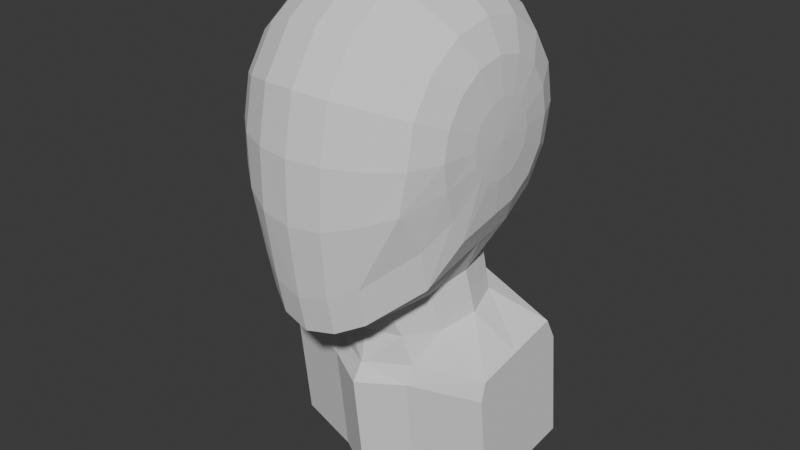 # Source: hello-world.blend  (saved by Blender 4.1.24; exported with 4.5.12 LTS)
import bpy
from mathutils import Matrix  # noqa: F401  (used for matrix-valued properties, if any)

bpy.ops.wm.read_factory_settings(use_empty=True)
scene = bpy.context.scene
scene.name = 'Scene'

# ---- collections
col_collection = bpy.data.collections.new('Collection'); scene.collection.children.link(col_collection)

# ---- world
world_world = bpy.data.worlds.new('World'); scene.world = world_world
world_world.use_nodes = True; world_world.node_tree.nodes.clear()
_N = world_world.node_tree.nodes; _L = world_world.node_tree.links
n0 = _N.new('ShaderNodeOutputWorld'); n0.name = 'World Output'; n0.location = (300, 300)
n1 = _N.new('ShaderNodeBackground'); n1.name = 'Background'; n1.location = (10, 300)
n1.inputs[0].default_value = (0.05088, 0.05088, 0.05088, 1.0)
_L.new(n1.outputs[0], n0.inputs[0])
n0.is_active_output = True
world_world.color = (0.05088, 0.05088, 0.05088)
world_world.use_sun_shadow = False
world_world.sun_shadow_jitter_overblur = 0.0

# ---- meshes
me_sphere_004 = bpy.data.meshes.new('Sphere.004')
me_sphere_004.from_pydata([(0.8454, 0.3097, -0.07918), (0.8099, 0.5778, -0.07918), (0.5011, 0.9848, -0.07918), (0.2621, 1.096, -0.07918), (0.0, 1.134, -0.07918), (0.8454, 0.2878, -0.1893), (0.8099, 0.5355, -0.2919), (0.7062, 0.7483, -0.38), (0.5011, 0.9115, -0.4476), (0.2621, 1.014, -0.4901), (0.0, 1.049, -0.5046), (0.8575, 0.02199, -0.07918), (0.8454, 0.2255, -0.2826), (0.8099, 0.415, -0.4722), (0.7062, 0.5778, -0.635), (0.426, 0.4395, -1.109), (0.1933, 0.6607, -1.037), (0.0, 0.7417, -1.011), (0.8454, 0.1321, -0.345), (0.8099, 0.2347, -0.5927), (0.7062, 0.3228, -0.8054), (0.5112, 0.1373, -1.207), (0.0, 0.1457, -1.204), (0.8454, 0.02199, -0.3669), (0.8098, 0.02199, -0.635), (0.7041, 0.02199, -0.8633), (0.426, -0.1648, -1.305), (0.1933, -0.386, -1.376), (0.0, -0.467, -1.403), (0.8454, -0.08812, -0.345), (0.7946, -0.2914, -0.7161), (0.6886, -0.5302, -1.013), (0.4178, -0.8355, -1.244), (0.2277, -0.9361, -1.336), (0.0, -0.9704, -1.382), (0.8454, -0.1815, -0.2826), (0.7889, -0.3969, -0.524), (0.6886, -0.6036, -0.7036), (0.4178, -0.9014, -0.9491), (0.2277, -0.9974, -1.05), (0.0, -1.03, -1.099), (0.8454, -0.2438, -0.1893), (0.8016, -0.4915, -0.2843), (0.6692, -0.7966, -0.3899), (0.4675, -0.9599, -0.4607), (0.2509, -1.062, -0.5238), (0.0, -1.097, -0.5486), (0.8454, -0.2657, -0.07918), (0.8099, -0.5339, -0.07918), (0.7062, -0.7641, -0.07918), (0.5011, -0.9408, -0.07918), (0.2621, -1.052, -0.07918), (0.0, -1.09, -0.07918), (0.8454, -0.2438, 0.03093), (0.8099, -0.4915, 0.1335), (0.7062, -0.7043, 0.2216), (0.5011, -0.8675, 0.2893), (0.2621, -0.9701, 0.3318), (0.0, -1.005, 0.3463), (0.8454, -0.1815, 0.1243), (0.8099, -0.3711, 0.3139), (0.7062, -0.5339, 0.4767), (0.5011, -0.6588, 0.6016), (0.2621, -0.7373, 0.6801), (0.0, -0.7641, 0.7069), (0.8454, -0.08812, 0.1867), (0.8099, -0.1907, 0.4344), (0.7062, -0.2788, 0.6471), (0.5011, -0.3464, 0.8103), (0.2621, -0.3889, 0.9129), (0.0, -0.4034, 0.9479), (0.8454, 0.02199, 0.2086), (0.8099, 0.02199, 0.4767), (0.7062, 0.02199, 0.7069), (0.5011, 0.02199, 0.8836), (0.2621, 0.02199, 0.9947), (0.0, 0.02199, 1.033), (0.8454, 0.1321, 0.1867), (0.8099, 0.2347, 0.4344), (0.7062, 0.3228, 0.6471), (0.5011, 0.3904, 0.8103), (0.2621, 0.4329, 0.9129), (0.0, 0.4474, 0.9479), (0.8454, 0.2255, 0.1243), (0.8099, 0.415, 0.3139), (0.7062, 0.5778, 0.4767), (0.5011, 0.7028, 0.6016), (0.2621, 0.7813, 0.6801), (0.0, 0.8081, 0.7069), (0.8454, 0.2878, 0.03093), (0.8099, 0.5355, 0.1335), (0.7062, 0.7483, 0.2216), (0.5011, 0.9115, 0.2893), (0.2621, 1.014, 0.3318), (0.0, 1.049, 0.3463), (0.7062, 0.8081, -0.07918), (0.426, 0.4395, -1.109), (0.1933, 0.6607, -1.037), (0.0, 0.1457, -1.204), (0.0, 0.7417, -1.011), (0.5112, 0.1373, -1.207), (0.426, -0.1648, -1.305), (0.1933, -0.386, -1.376), (0.0, -0.467, -1.403), (0.0, 0.7417, -1.011), (0.0, 0.1457, -1.204), (0.0, -0.467, -1.403), (0.426, 0.4395, -1.109), (0.1933, 0.6607, -1.037), (0.5112, 0.1373, -1.207), (0.426, -0.1648, -1.305), (0.1933, -0.386, -1.376), (0.5625, 0.1891, -1.562), (0.0, 0.1968, -1.561), (0.2784, 0.6731, -1.476), (0.2784, -0.295, -1.649), (0.0, 0.748, -1.463), (0.0, -0.3698, -1.662), (0.4864, 0.4685, -1.513), (0.4864, -0.09038, -1.612), (0.9006, 0.247, -1.797), (0.1356, 0.2539, -1.796), (0.0, 0.2563, -1.796), (0.1344, 0.8282, -1.694), (0.3499, -0.2619, -1.888), (0.0, 0.8424, -1.691), (0.0, -0.4241, -1.917), (0.9006, 0.652, -1.725), (0.9006, -0.1258, -1.864), (0.9006, 0.2764, -1.966), (0.0921, 0.2846, -1.965), (0.09079, 0.9609, -1.89), (0.3421, -0.323, -2.033), (0.0, 0.9776, -1.888), (0.0, -0.514, -2.054), (0.9006, 0.7534, -1.913), (0.9006, -0.1627, -2.015), (0.9006, 0.3788, -2.888), (0.0921, 0.3869, -2.887), (0.09079, 1.063, -2.812), (0.3421, -0.2207, -2.954), (0.0, 1.08, -2.81), (0.0, -0.4116, -2.976), (0.9006, 0.8558, -2.835), (0.9006, -0.0603, -2.936)], [], [(95, 1, 6, 7), (2, 95, 7, 8), (0, 11, 5), (3, 2, 8, 9), (1, 0, 5, 6), (4, 3, 9, 10), (5, 11, 12), (9, 8, 96, 97), (6, 5, 12, 13), (10, 9, 97, 17), (7, 6, 13, 14), (8, 7, 14, 96), (96, 14, 20, 100), (12, 11, 18), (105, 99, 116, 113), (13, 12, 18, 19), (108, 15, 118, 114), (14, 13, 19, 20), (19, 18, 23, 24), (15, 109, 112, 118), (20, 19, 24, 25), (100, 20, 25, 101), (18, 11, 23), (111, 103, 117, 115), (23, 11, 29), (102, 101, 32, 33), (24, 23, 29, 30), (28, 102, 33, 34), (25, 24, 30, 31), (101, 25, 31, 32), (31, 30, 36, 37), (32, 31, 37, 38), (29, 11, 35), (33, 32, 38, 39), (30, 29, 35, 36), (34, 33, 39, 40), (36, 35, 41, 42), (40, 39, 45, 46), (37, 36, 42, 43), (38, 37, 43, 44), (35, 11, 41), (39, 38, 44, 45), (44, 43, 49, 50), (41, 11, 47), (45, 44, 50, 51), (42, 41, 47, 48), (46, 45, 51, 52), (43, 42, 48, 49), (49, 48, 54, 55), (50, 49, 55, 56), (47, 11, 53), (51, 50, 56, 57), (48, 47, 53, 54), (52, 51, 57, 58), (57, 56, 62, 63), (54, 53, 59, 60), (58, 57, 63, 64), (55, 54, 60, 61), (56, 55, 61, 62), (53, 11, 59), (62, 61, 67, 68), (59, 11, 65), (63, 62, 68, 69), (60, 59, 65, 66), (64, 63, 69, 70), (61, 60, 66, 67), (70, 69, 75, 76), (67, 66, 72, 73), (68, 67, 73, 74), (65, 11, 71), (69, 68, 74, 75), (66, 65, 71, 72), (75, 74, 80, 81), (72, 71, 77, 78), (76, 75, 81, 82), (73, 72, 78, 79), (74, 73, 79, 80), (71, 11, 77), (80, 79, 85, 86), (77, 11, 83), (81, 80, 86, 87), (78, 77, 83, 84), (82, 81, 87, 88), (79, 78, 84, 85), (88, 87, 93, 94), (85, 84, 90, 91), (86, 85, 91, 92), (83, 11, 89), (87, 86, 92, 93), (84, 83, 89, 90), (93, 92, 2, 3), (90, 89, 0, 1), (94, 93, 3, 4), (91, 90, 1, 95), (92, 91, 95, 2), (89, 11, 0), (107, 16, 97, 96), (16, 104, 17, 97), (104, 98, 22, 17), (21, 107, 96, 100), (27, 110, 101, 102), (106, 27, 102, 28), (98, 106, 28, 22), (110, 21, 100, 101), (99, 105, 98, 104), (105, 103, 106, 98), (15, 108, 16, 107), (108, 99, 104, 16), (109, 15, 107, 21), (111, 26, 110, 27), (103, 111, 27, 106), (26, 109, 21, 110), (113, 116, 125, 122), (114, 118, 127, 123), (118, 112, 120, 127), (115, 117, 126, 124), (109, 26, 119, 112), (26, 111, 115, 119), (99, 108, 114, 116), (103, 105, 113, 117), (125, 123, 131, 133), (125, 123, 121, 122), (122, 121, 124, 126), (128, 124, 132, 136), (112, 119, 128, 120), (119, 115, 124, 128), (116, 114, 123, 125), (117, 113, 122, 126), (132, 130, 138, 140), (133, 131, 139, 141), (124, 121, 130, 132), (126, 124, 132, 134), (127, 120, 129, 135), (123, 127, 135, 131), (121, 123, 131, 130), (120, 128, 136, 129), (139, 143, 137, 138), (138, 137, 144, 140), (134, 132, 140, 142), (135, 129, 137, 143), (131, 135, 143, 139), (130, 131, 139, 138), (129, 136, 144, 137), (136, 132, 140, 144)])
_uv = me_sphere_004.uv_layers.new(name='UVMap')
_uv.uv.foreach_set('vector', [0.75, 0.75, 0.75, 0.8333, 0.6875, 0.8333, 0.6875, 0.75, 0.75, 0.6667, 0.75, 0.75, 0.6875, 0.75, 0.6875, 0.6667, 0.75, 0.9167, 0.7188, 1.0, 0.6875, 0.9167, 0.75, 0.5833, 0.75, 0.6667, 0.6875, 0.6667, 0.6875, 0.5833, 0.75, 0.8333, 0.75, 0.9167, 0.6875, 0.9167, 0.6875, 0.8333, 0.75, 0.5, 0.75, 0.5833, 0.6875, 0.5833, 0.6875, 0.5, 0.6875, 0.9167, 0.6562, 1.0, 0.625, 0.9167, 0.6875, 0.5833, 0.6875, 0.6667, 0.625, 0.6667, 0.625, 0.5833, 0.6875, 0.8333, 0.6875, 0.9167, 0.625, 0.9167, 0.625, 0.8333, 0.6875, 0.5, 0.6875, 0.5833, 0.625, 0.5833, 0.625, 0.5, 0.6875, 0.75, 0.6875, 0.8333, 0.625, 0.8333, 0.625, 0.75, 0.6875, 0.6667, 0.6875, 0.75, 0.625, 0.75, 0.625, 0.6667, 0.625, 0.6667, 0.625, 0.75, 0.5625, 0.75, 0.5625, 0.6667, 0.625, 0.9167, 0.5938, 1.0, 0.5625, 0.9167, 0.5625, 0.5, 0.625, 0.5, 0.625, 0.5, 0.5625, 0.5, 0.625, 0.8333, 0.625, 0.9167, 0.5625, 0.9167, 0.5625, 0.8333, 0.625, 0.5833, 0.625, 0.6667, 0.625, 0.6667, 0.625, 0.5833, 0.625, 0.75, 0.625, 0.8333, 0.5625, 0.8333, 0.5625, 0.75, 0.5625, 0.8333, 0.5625, 0.9167, 0.5, 0.9167, 0.5, 0.8333, 0.625, 0.6667, 0.5625, 0.6667, 0.5625, 0.6667, 0.625, 0.6667, 0.5625, 0.75, 0.5625, 0.8333, 0.5, 0.8333, 0.5, 0.75, 0.5625, 0.6667, 0.5625, 0.75, 0.5, 0.75, 0.5, 0.6667, 0.5625, 0.9167, 0.5312, 1.0, 0.5, 0.9167, 0.5, 0.5833, 0.5, 0.5, 0.5, 0.5, 0.5, 0.5833, 0.5, 0.9167, 0.4687, 1.0, 0.4375, 0.9167, 0.5, 0.5833, 0.5, 0.6667, 0.4375, 0.6667, 0.4375, 0.5833, 0.5, 0.8333, 0.5, 0.9167, 0.4375, 0.9167, 0.4375, 0.8333, 0.5, 0.5, 0.5, 0.5833, 0.4375, 0.5833, 0.4375, 0.5, 0.5, 0.75, 0.5, 0.8333, 0.4375, 0.8333, 0.4375, 0.75, 0.5, 0.6667, 0.5, 0.75, 0.4375, 0.75, 0.4375, 0.6667, 0.4375, 0.75, 0.4375, 0.8333, 0.375, 0.8333, 0.375, 0.75, 0.4375, 0.6667, 0.4375, 0.75, 0.375, 0.75, 0.375, 0.6667, 0.4375, 0.9167, 0.4062, 1.0, 0.375, 0.9167, 0.4375, 0.5833, 0.4375, 0.6667, 0.375, 0.6667, 0.375, 0.5833, 0.4375, 0.8333, 0.4375, 0.9167, 0.375, 0.9167, 0.375, 0.8333, 0.4375, 0.5, 0.4375, 0.5833, 0.375, 0.5833, 0.375, 0.5, 0.375, 0.8333, 0.375, 0.9167, 0.3125, 0.9167, 0.3125, 0.8333, 0.375, 0.5, 0.375, 0.5833, 0.3125, 0.5833, 0.3125, 0.5, 0.375, 0.75, 0.375, 0.8333, 0.3125, 0.8333, 0.3125, 0.75, 0.375, 0.6667, 0.375, 0.75, 0.3125, 0.75, 0.3125, 0.6667, 0.375, 0.9167, 0.3437, 1.0, 0.3125, 0.9167, 0.375, 0.5833, 0.375, 0.6667, 0.3125, 0.6667, 0.3125, 0.5833, 0.3125, 0.6667, 0.3125, 0.75, 0.25, 0.75, 0.25, 0.6667, 0.3125, 0.9167, 0.2812, 1.0, 0.25, 0.9167, 0.3125, 0.5833, 0.3125, 0.6667, 0.25, 0.6667, 0.25, 0.5833, 0.3125, 0.8333, 0.3125, 0.9167, 0.25, 0.9167, 0.25, 0.8333, 0.3125, 0.5, 0.3125, 0.5833, 0.25, 0.5833, 0.25, 0.5, 0.3125, 0.75, 0.3125, 0.8333, 0.25, 0.8333, 0.25, 0.75, 0.25, 0.75, 0.25, 0.8333, 0.1875, 0.8333, 0.1875, 0.75, 0.25, 0.6667, 0.25, 0.75, 0.1875, 0.75, 0.1875, 0.6667, 0.25, 0.9167, 0.2187, 1.0, 0.1875, 0.9167, 0.25, 0.5833, 0.25, 0.6667, 0.1875, 0.6667, 0.1875, 0.5833, 0.25, 0.8333, 0.25, 0.9167, 0.1875, 0.9167, 0.1875, 0.8333, 0.25, 0.5, 0.25, 0.5833, 0.1875, 0.5833, 0.1875, 0.5, 0.1875, 0.5833, 0.1875, 0.6667, 0.125, 0.6667, 0.125, 0.5833, 0.1875, 0.8333, 0.1875, 0.9167, 0.125, 0.9167, 0.125, 0.8333, 0.1875, 0.5, 0.1875, 0.5833, 0.125, 0.5833, 0.125, 0.5, 0.1875, 0.75, 0.1875, 0.8333, 0.125, 0.8333, 0.125, 0.75, 0.1875, 0.6667, 0.1875, 0.75, 0.125, 0.75, 0.125, 0.6667, 0.1875, 0.9167, 0.1562, 1.0, 0.125, 0.9167, 0.125, 0.6667, 0.125, 0.75, 0.0625, 0.75, 0.0625, 0.6667, 0.125, 0.9167, 0.09375, 1.0, 0.0625, 0.9167, 0.125, 0.5833, 0.125, 0.6667, 0.0625, 0.6667, 0.0625, 0.5833, 0.125, 0.8333, 0.125, 0.9167, 0.0625, 0.9167, 0.0625, 0.8333, 0.125, 0.5, 0.125, 0.5833, 0.0625, 0.5833, 0.0625, 0.5, 0.125, 0.75, 0.125, 0.8333, 0.0625, 0.8333, 0.0625, 0.75, 0.0625, 0.5, 0.0625, 0.5833, 0.0, 0.5833, 0.0, 0.5, 0.0625, 0.75, 0.0625, 0.8333, 0.0, 0.8333, 0.0, 0.75, 0.0625, 0.6667, 0.0625, 0.75, 0.0, 0.75, 0.0, 0.6667, 0.0625, 0.9167, 0.03125, 1.0, 0.0, 0.9167, 0.0625, 0.5833, 0.0625, 0.6667, 0.0, 0.6667, 0.0, 0.5833, 0.0625, 0.8333, 0.0625, 0.9167, 0.0, 0.9167, 0.0, 0.8333, 1.0, 0.5833, 1.0, 0.6667, 0.9375, 0.6667, 0.9375, 0.5833, 1.0, 0.8333, 1.0, 0.9167, 0.9375, 0.9167, 0.9375, 0.8333, 1.0, 0.5, 1.0, 0.5833, 0.9375, 0.5833, 0.9375, 0.5, 1.0, 0.75, 1.0, 0.8333, 0.9375, 0.8333, 0.9375, 0.75, 1.0, 0.6667, 1.0, 0.75, 0.9375, 0.75, 0.9375, 0.6667, 1.0, 0.9167, 0.9687, 1.0, 0.9375, 0.9167, 0.9375, 0.6667, 0.9375, 0.75, 0.875, 0.75, 0.875, 0.6667, 0.9375, 0.9167, 0.9062, 1.0, 0.875, 0.9167, 0.9375, 0.5833, 0.9375, 0.6667, 0.875, 0.6667, 0.875, 0.5833, 0.9375, 0.8333, 0.9375, 0.9167, 0.875, 0.9167, 0.875, 0.8333, 0.9375, 0.5, 0.9375, 0.5833, 0.875, 0.5833, 0.875, 0.5, 0.9375, 0.75, 0.9375, 0.8333, 0.875, 0.8333, 0.875, 0.75, 0.875, 0.5, 0.875, 0.5833, 0.8125, 0.5833, 0.8125, 0.5, 0.875, 0.75, 0.875, 0.8333, 0.8125, 0.8333, 0.8125, 0.75, 0.875, 0.6667, 0.875, 0.75, 0.8125, 0.75, 0.8125, 0.6667, 0.875, 0.9167, 0.8437, 1.0, 0.8125, 0.9167, 0.875, 0.5833, 0.875, 0.6667, 0.8125, 0.6667, 0.8125, 0.5833, 0.875, 0.8333, 0.875, 0.9167, 0.8125, 0.9167, 0.8125, 0.8333, 0.8125, 0.5833, 0.8125, 0.6667, 0.75, 0.6667, 0.75, 0.5833, 0.8125, 0.8333, 0.8125, 0.9167, 0.75, 0.9167, 0.75, 0.8333, 0.8125, 0.5, 0.8125, 0.5833, 0.75, 0.5833, 0.75, 0.5, 0.8125, 0.75, 0.8125, 0.8333, 0.75, 0.8333, 0.75, 0.75, 0.8125, 0.6667, 0.8125, 0.75, 0.75, 0.75, 0.75, 0.6667, 0.8125, 0.9167, 0.7812, 1.0, 0.75, 0.9167, 0.625, 0.6667, 0.625, 0.5833, 0.625, 0.5833, 0.625, 0.6667, 0.625, 0.5833, 0.625, 0.5, 0.625, 0.5, 0.625, 0.5833, 0.625, 0.5, 0.5625, 0.5, 0.5625, 0.5, 0.625, 0.5, 0.5625, 0.6667, 0.625, 0.6667, 0.625, 0.6667, 0.5625, 0.6667, 0.5, 0.5833, 0.5, 0.6667, 0.5, 0.6667, 0.5, 0.5833, 0.5, 0.5, 0.5, 0.5833, 0.5, 0.5833, 0.5, 0.5, 0.5625, 0.5, 0.5, 0.5, 0.5, 0.5, 0.5625, 0.5, 0.5, 0.6667, 0.5625, 0.6667, 0.5625, 0.6667, 0.5, 0.6667, 0.625, 0.5, 0.5625, 0.5, 0.5625, 0.5, 0.625, 0.5, 0.5625, 0.5, 0.5, 0.5, 0.5, 0.5, 0.5625, 0.5, 0.625, 0.6667, 0.625, 0.5833, 0.625, 0.5833, 0.625, 0.6667, 0.625, 0.5833, 0.625, 0.5, 0.625, 0.5, 0.625, 0.5833, 0.5625, 0.6667, 0.625, 0.6667, 0.625, 0.6667, 0.5625, 0.6667, 0.5, 0.5833, 0.5, 0.6667, 0.5, 0.6667, 0.5, 0.5833, 0.5, 0.5, 0.5, 0.5833, 0.5, 0.5833, 0.5, 0.5, 0.5, 0.6667, 0.5625, 0.6667, 0.5625, 0.6667, 0.5, 0.6667, 0.5625, 0.5, 0.625, 0.5, 0.6179, 0.5, 0.5625, 0.5, 0.625, 0.5833, 0.625, 0.6667, 0.625, 0.6431, 0.625, 0.5833, 0.625, 0.6667, 0.5625, 0.6667, 0.5625, 0.6667, 0.625, 0.6431, 0.5, 0.5833, 0.5, 0.5, 0.5, 0.5, 0.5, 0.6078, 0.5625, 0.6667, 0.5, 0.6667, 0.5, 0.6667, 0.5625, 0.6667, 0.5, 0.6667, 0.5, 0.5833, 0.5, 0.5833, 0.5, 0.6667, 0.625, 0.5, 0.625, 0.5833, 0.625, 0.5833, 0.625, 0.5, 0.5, 0.5, 0.5625, 0.5, 0.5625, 0.5, 0.5, 0.5, 0.6179, 0.5, 0.625, 0.5833, 0.625, 0.5833, 0.6179, 0.5, 0.6179, 0.5, 0.625, 0.5833, 0.5625, 0.5833, 0.5625, 0.5, 0.5625, 0.5, 0.5625, 0.5833, 0.5, 0.6078, 0.5, 0.5, 0.5, 0.654, 0.5, 0.6078, 0.5, 0.6078, 0.5, 0.654, 0.5625, 0.6667, 0.5, 0.6667, 0.5, 0.654, 0.5625, 0.6667, 0.5, 0.6667, 0.5, 0.5833, 0.5, 0.6078, 0.5, 0.654, 0.625, 0.5, 0.625, 0.5833, 0.625, 0.5833, 0.6179, 0.5, 0.5, 0.5, 0.5625, 0.5, 0.5625, 0.5, 0.5, 0.5, 0.5, 0.6078, 0.5625, 0.5833, 0.5625, 0.5833, 0.5, 0.6078, 0.6179, 0.5, 0.625, 0.5833, 0.625, 0.5833, 0.6179, 0.5, 0.5, 0.6078, 0.5625, 0.5833, 0.5625, 0.5833, 0.5, 0.6078, 0.5, 0.5, 0.5, 0.6078, 0.5, 0.6078, 0.5, 0.5, 0.625, 0.6431, 0.5625, 0.6667, 0.5625, 0.6667, 0.625, 0.6431, 0.625, 0.5833, 0.625, 0.6431, 0.625, 0.6431, 0.625, 0.5833, 0.5625, 0.5833, 0.625, 0.5833, 0.625, 0.5833, 0.5625, 0.5833, 0.5625, 0.6667, 0.5, 0.654, 0.5, 0.654, 0.5625, 0.6667, 0.625, 0.5833, 0.625, 0.6431, 0.5625, 0.6667, 0.5625, 0.5833, 0.5625, 0.5833, 0.5625, 0.6667, 0.5, 0.654, 0.5, 0.6078, 0.5, 0.5, 0.5, 0.6078, 0.5, 0.6078, 0.5, 0.5, 0.625, 0.6431, 0.5625, 0.6667, 0.5625, 0.6667, 0.625, 0.6431, 0.625, 0.5833, 0.625, 0.6431, 0.625, 0.6431, 0.625, 0.5833, 0.5625, 0.5833, 0.625, 0.5833, 0.625, 0.5833, 0.5625, 0.5833, 0.5625, 0.6667, 0.5, 0.654, 0.5, 0.654, 0.5625, 0.6667, 0.5, 0.654, 0.5, 0.6078, 0.5, 0.6078, 0.5, 0.654])
me_sphere_004.update()

# ---- objects
ob_empty = bpy.data.objects.new('Empty', None)
ob_empty_001 = bpy.data.objects.new('Empty.001', None)
ob_empty_002 = bpy.data.objects.new('Empty.002', None)
ob_sphere = bpy.data.objects.new('Sphere', me_sphere_004)

# ---- transforms, parenting, visibility, modifiers, constraints
ob_empty.location = (0.0, 0.0, 0.0)
ob_empty.rotation_euler = (1.571, -0.0, -0.0)
ob_empty.empty_display_type = 'IMAGE'
ob_empty.empty_display_size = 5.0
ob_empty.empty_image_depth = 'BACK'
ob_empty.show_empty_image_perspective = False
ob_empty.empty_image_side = 'FRONT'
ob_empty_001.location = (0.0, 0.0, 0.0)
ob_empty_001.rotation_euler = (1.571, -0.0, 1.571)
ob_empty_001.empty_display_type = 'IMAGE'
ob_empty_001.empty_display_size = 5.0
ob_empty_001.empty_image_depth = 'BACK'
ob_empty_001.show_empty_image_perspective = False
ob_empty_001.empty_image_side = 'FRONT'
ob_empty_002.location = (0.0, 0.0, 0.0)
ob_empty_002.empty_display_type = 'IMAGE'
ob_empty_002.empty_display_size = 5.0
ob_empty_002.empty_image_depth = 'BACK'
ob_empty_002.show_empty_image_perspective = False
ob_empty_002.empty_image_side = 'FRONT'
ob_sphere.location = (0.0, 0.0, 2.073)
ob_sphere.scale = (0.3122, 0.3122, 0.3122)
_m = ob_sphere.modifiers.new('Mirror', 'MIRROR')
_m.use_clip = True

# ---- collection membership
col_collection.objects.link(ob_empty)
col_collection.objects.link(ob_empty_001)
col_collection.objects.link(ob_empty_002)
col_collection.objects.link(ob_sphere)

# ---- scene / render settings (as saved in the file)
scene.frame_start = 1; scene.frame_end = 250; scene.frame_set(7)
scene.render.engine = 'BLENDER_EEVEE_NEXT'
scene.cycles.sampling_pattern = 'TABULATED_SOBOL'
scene.eevee.ray_tracing_options.trace_max_roughness = 0.0
bpy.context.view_layer.update()

# ---- added for rendering (the .blend has no active camera and no usable light): camera, sun
cam_auto = bpy.data.cameras.new('AutoCamera')
cam_auto.lens = 50.0
cam_auto.sensor_width = 36.0
cam_auto.clip_end = 1000.0
ob_auto_camera = bpy.data.objects.new('AutoCamera', cam_auto)
scene.collection.objects.link(ob_auto_camera)
ob_auto_camera.location = (1.42375, -1.70284, 2.90885)
ob_auto_camera.rotation_euler = (1.09748, -7.21219e-08, 0.694738)
scene.camera = ob_auto_camera
light_auto_sun = bpy.data.lights.new('AutoSun', 'SUN')
light_auto_sun.energy = 3.0
light_auto_sun.angle = 0.0523599
ob_auto_sun = bpy.data.objects.new('AutoSun', light_auto_sun)
scene.collection.objects.link(ob_auto_sun)
ob_auto_sun.rotation_euler = (0.872665, 0.174533, 0.523599)
bpy.context.view_layer.update()
